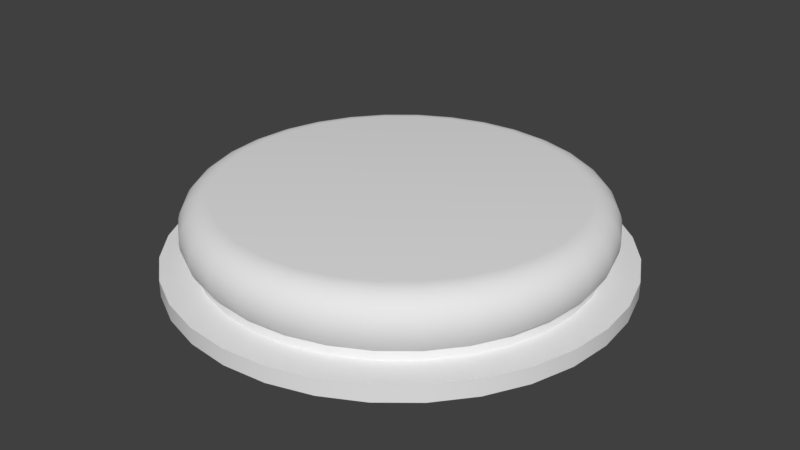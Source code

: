 # Source: ProgressBarCap.blend  (saved by Blender 2.78.0; exported with 4.5.12 LTS)
import bpy
from mathutils import Matrix  # noqa: F401  (used for matrix-valued properties, if any)

bpy.ops.wm.read_factory_settings(use_empty=True)
scene = bpy.context.scene
scene.name = 'Scene'

# ---- collections
col_collection_1 = bpy.data.collections.new('Collection 1'); scene.collection.children.link(col_collection_1)
col_collection_1.hide_render = True
col_collection_1.hide_viewport = True
col_collection_2 = bpy.data.collections.new('Collection 2'); scene.collection.children.link(col_collection_2)

# ---- world
world_world = bpy.data.worlds.new('World'); scene.world = world_world
world_world.color = (0.05088, 0.05088, 0.05088)
world_world.use_sun_shadow = False
world_world.sun_shadow_jitter_overblur = 0.0
world_world.cycles.sampling_method = 'MANUAL'

# ---- meshes
me_circle = bpy.data.meshes.new('Circle')
me_circle.from_pydata([(5.887, -4.371e-08, 1.0), (0.00609, 3.634e-08, -1.687), (7.567, 3.634e-08, -1.687), (7.567, 3.634e-08, -1.133), (6.435, 3.634e-08, -1.133), (6.435, 3.634e-08, -0.8315), (6.587, 3.091e-08, -0.7071), (6.711, 2.428e-08, -0.5556), (6.804, 1.673e-08, -0.3827), (6.861, 8.528e-09, -0.1951), (6.88, -4.221e-14, 9.656e-07), (6.861, -8.528e-09, 0.1951), (6.804, -1.673e-08, 0.3827), (6.711, -2.428e-08, 0.5556), (6.587, -3.091e-08, 0.7071), (6.435, -3.634e-08, 0.8315), (6.262, -4.038e-08, 0.9239), (6.075, -4.287e-08, 0.9808), (-6.979e-05, -4.371e-08, 1.0)], [(2, 1), (3, 2), (4, 3), (5, 4), (6, 5), (7, 6), (8, 7), (9, 8), (10, 9), (11, 10), (12, 11), (13, 12), (14, 13), (15, 14), (16, 15), (17, 16), (0, 17), (18, 0)], [])
me_circle.use_remesh_preserve_volume = False
me_circle.use_remesh_preserve_attributes = False
me_circle.use_mirror_vertex_groups = False
me_circle.update()
me_circle_001 = bpy.data.meshes.new('Circle.001')
me_circle_001.from_pydata([(5.887, -4.371e-08, 1.0), (5.821e-11, -2.074e-10, -1.687), (7.567, 3.634e-08, -1.687), (7.567, 3.634e-08, -1.133), (6.435, 3.634e-08, -1.133), (6.435, 3.634e-08, -0.8315), (6.587, 3.091e-08, -0.7071), (6.711, 2.428e-08, -0.5556), (6.804, 1.673e-08, -0.3827), (6.861, 8.528e-09, -0.1951), (6.88, -4.221e-14, 9.656e-07), (6.861, -8.528e-09, 0.1951), (6.804, -1.673e-08, 0.3827), (6.711, -2.428e-08, 0.5556), (6.587, -3.091e-08, 0.7071), (6.435, -3.634e-08, 0.8315), (6.262, -4.038e-08, 0.9239), (6.075, -4.287e-08, 0.9808), (5.774, 1.148, 1.0), (7.422, 1.476, -1.687), (7.422, 1.476, -1.133), (6.312, 1.255, -1.133), (6.312, 1.255, -0.8315), (6.46, 1.285, -0.7071), (6.582, 1.309, -0.5556), (6.673, 1.327, -0.3827), (6.729, 1.338, -0.1951), (6.748, 1.342, 9.656e-07), (6.729, 1.338, 0.1951), (6.673, 1.327, 0.3827), (6.582, 1.309, 0.5556), (6.46, 1.285, 0.7071), (6.312, 1.255, 0.8315), (6.142, 1.222, 0.9239), (5.958, 1.185, 0.9808), (5.439, 2.253, 1.0), (6.991, 2.896, -1.687), (6.991, 2.896, -1.133), (5.945, 2.463, -1.133), (5.945, 2.463, -0.8315), (6.085, 2.521, -0.7071), (6.2, 2.568, -0.5556), (6.286, 2.604, -0.3827), (6.338, 2.625, -0.1951), (6.356, 2.633, 9.656e-07), (6.338, 2.625, 0.1951), (6.286, 2.604, 0.3827), (6.2, 2.568, 0.5556), (6.085, 2.521, 0.7071), (5.945, 2.463, 0.8315), (5.786, 2.397, 0.9239), (5.612, 2.325, 0.9808), (4.895, 3.271, 1.0), (6.292, 4.204, -1.687), (6.292, 4.204, -1.133), (5.351, 3.575, -1.133), (5.351, 3.575, -0.8315), (5.477, 3.659, -0.7071), (5.58, 3.729, -0.5556), (5.657, 3.78, -0.3827), (5.704, 3.811, -0.1951), (5.72, 3.822, 9.656e-07), (5.704, 3.811, 0.1951), (5.657, 3.78, 0.3827), (5.58, 3.729, 0.5556), (5.477, 3.659, 0.7071), (5.351, 3.575, 0.8315), (5.207, 3.479, 0.9239), (5.051, 3.375, 0.9808), (4.163, 4.163, 1.0), (5.351, 5.351, -1.687), (5.351, 5.351, -1.133), (4.55, 4.55, -1.133), (4.55, 4.55, -0.8315), (4.658, 4.658, -0.7071), (4.746, 4.746, -0.5556), (4.811, 4.811, -0.3827), (4.851, 4.851, -0.1951), (4.865, 4.865, 9.656e-07), (4.851, 4.851, 0.1951), (4.811, 4.811, 0.3827), (4.746, 4.746, 0.5556), (4.658, 4.658, 0.7071), (4.55, 4.55, 0.8315), (4.428, 4.428, 0.9239), (4.296, 4.296, 0.9808), (-1.003e-05, -1.004e-05, 1.0), (3.271, 4.895, 1.0), (4.204, 6.292, -1.687), (4.204, 6.292, -1.133), (3.575, 5.351, -1.133), (3.575, 5.351, -0.8315), (3.659, 5.477, -0.7071), (3.729, 5.58, -0.5556), (3.78, 5.657, -0.3827), (3.811, 5.704, -0.1951), (3.822, 5.72, 9.656e-07), (3.811, 5.704, 0.1951), (3.78, 5.657, 0.3827), (3.729, 5.58, 0.5556), (3.659, 5.477, 0.7071), (3.575, 5.351, 0.8315), (3.479, 5.207, 0.9239), (3.375, 5.051, 0.9808), (2.253, 5.439, 1.0), (2.896, 6.991, -1.687), (2.896, 6.991, -1.133), (2.463, 5.945, -1.133), (2.463, 5.945, -0.8315), (2.521, 6.085, -0.7071), (2.568, 6.2, -0.5556), (2.604, 6.286, -0.3827), (2.625, 6.338, -0.1951), (2.633, 6.356, 9.656e-07), (2.625, 6.338, 0.1951), (2.604, 6.286, 0.3827), (2.568, 6.2, 0.5556), (2.521, 6.085, 0.7071), (2.463, 5.945, 0.8315), (2.397, 5.786, 0.9239), (2.325, 5.612, 0.9808), (1.148, 5.774, 1.0), (1.476, 7.422, -1.687), (1.476, 7.422, -1.133), (1.255, 6.312, -1.133), (1.255, 6.312, -0.8315), (1.285, 6.46, -0.7071), (1.309, 6.582, -0.5556), (1.327, 6.673, -0.3827), (1.338, 6.729, -0.1951), (1.342, 6.748, 9.656e-07), (1.338, 6.729, 0.1951), (1.327, 6.673, 0.3827), (1.309, 6.582, 0.5556), (1.285, 6.46, 0.7071), (1.255, 6.312, 0.8315), (1.222, 6.142, 0.9239), (1.185, 5.958, 0.9808), (-2.136e-07, 5.887, 1.0), (-3.671e-07, 7.567, -1.687), (-3.671e-07, 7.567, -1.133), (-3.176e-07, 6.435, -1.133), (-3.176e-07, 6.435, -0.8315), (-3.188e-07, 6.587, -0.7071), (-3.176e-07, 6.711, -0.5556), (-3.141e-07, 6.804, -0.3827), (-3.084e-07, 6.861, -0.1951), (-3.007e-07, 6.88, 9.656e-07), (-2.914e-07, 6.861, 0.1951), (-2.807e-07, 6.804, 0.3827), (-2.691e-07, 6.711, 0.5556), (-2.57e-07, 6.587, 0.7071), (-2.45e-07, 6.435, 0.8315), (-2.334e-07, 6.262, 0.9239), (-2.227e-07, 6.075, 0.9808), (-1.148, 5.774, 1.0), (-1.476, 7.422, -1.687), (-1.476, 7.422, -1.133), (-1.255, 6.312, -1.133), (-1.255, 6.312, -0.8315), (-1.285, 6.46, -0.7071), (-1.309, 6.582, -0.5556), (-1.327, 6.673, -0.3827), (-1.338, 6.729, -0.1951), (-1.342, 6.748, 9.656e-07), (-1.338, 6.729, 0.1951), (-1.327, 6.673, 0.3827), (-1.309, 6.582, 0.5556), (-1.285, 6.46, 0.7071), (-1.255, 6.312, 0.8315), (-1.222, 6.142, 0.9239), (-1.185, 5.958, 0.9808), (-2.253, 5.439, 1.0), (-2.896, 6.991, -1.687), (-2.896, 6.991, -1.133), (-2.463, 5.945, -1.133), (-2.463, 5.945, -0.8315), (-2.521, 6.085, -0.7071), (-2.568, 6.2, -0.5556), (-2.604, 6.286, -0.3827), (-2.625, 6.338, -0.1951), (-2.633, 6.356, 9.656e-07), (-2.625, 6.338, 0.1951), (-2.604, 6.286, 0.3827), (-2.568, 6.2, 0.5556), (-2.521, 6.085, 0.7071), (-2.463, 5.945, 0.8315), (-2.397, 5.786, 0.9239), (-2.325, 5.612, 0.9808), (-3.271, 4.895, 1.0), (-4.204, 6.292, -1.687), (-4.204, 6.292, -1.133), (-3.575, 5.351, -1.133), (-3.575, 5.351, -0.8315), (-3.659, 5.477, -0.7071), (-3.729, 5.58, -0.5556), (-3.78, 5.657, -0.3827), (-3.811, 5.704, -0.1951), (-3.822, 5.72, 9.656e-07), (-3.811, 5.704, 0.1951), (-3.78, 5.657, 0.3827), (-3.729, 5.58, 0.5556), (-3.659, 5.477, 0.7071), (-3.575, 5.351, 0.8315), (-3.479, 5.207, 0.9239), (-3.375, 5.051, 0.9808), (-4.163, 4.163, 1.0), (-5.351, 5.351, -1.687), (-5.351, 5.351, -1.133), (-4.55, 4.55, -1.133), (-4.55, 4.55, -0.8315), (-4.658, 4.658, -0.7071), (-4.746, 4.746, -0.5556), (-4.811, 4.811, -0.3827), (-4.851, 4.851, -0.1951), (-4.865, 4.865, 9.656e-07), (-4.851, 4.851, 0.1951), (-4.811, 4.811, 0.3827), (-4.746, 4.746, 0.5556), (-4.658, 4.658, 0.7071), (-4.55, 4.55, 0.8315), (-4.428, 4.428, 0.9239), (-4.296, 4.296, 0.9808), (-4.895, 3.271, 1.0), (-6.292, 4.204, -1.687), (-6.292, 4.204, -1.133), (-5.351, 3.575, -1.133), (-5.351, 3.575, -0.8315), (-5.477, 3.659, -0.7071), (-5.58, 3.729, -0.5556), (-5.657, 3.78, -0.3827), (-5.704, 3.811, -0.1951), (-5.72, 3.822, 9.656e-07), (-5.704, 3.811, 0.1951), (-5.657, 3.78, 0.3827), (-5.58, 3.729, 0.5556), (-5.477, 3.659, 0.7071), (-5.351, 3.575, 0.8315), (-5.207, 3.479, 0.9239), (-5.051, 3.375, 0.9808), (-5.439, 2.253, 1.0), (-6.991, 2.896, -1.687), (-6.991, 2.896, -1.133), (-5.945, 2.463, -1.133), (-5.945, 2.463, -0.8315), (-6.085, 2.521, -0.7071), (-6.2, 2.568, -0.5556), (-6.286, 2.604, -0.3827), (-6.338, 2.625, -0.1951), (-6.356, 2.633, 9.656e-07), (-6.338, 2.625, 0.1951), (-6.286, 2.604, 0.3827), (-6.2, 2.568, 0.5556), (-6.085, 2.521, 0.7071), (-5.945, 2.463, 0.8315), (-5.786, 2.397, 0.9239), (-5.612, 2.325, 0.9808), (-5.774, 1.148, 1.0), (-7.422, 1.476, -1.687), (-7.422, 1.476, -1.133), (-6.312, 1.255, -1.133), (-6.312, 1.255, -0.8315), (-6.46, 1.285, -0.7071), (-6.582, 1.309, -0.5556), (-6.673, 1.327, -0.3827), (-6.729, 1.338, -0.1951), (-6.748, 1.342, 9.656e-07), (-6.729, 1.338, 0.1951), (-6.673, 1.327, 0.3827), (-6.582, 1.309, 0.5556), (-6.46, 1.285, 0.7071), (-6.312, 1.255, 0.8315), (-6.142, 1.222, 0.9239), (-5.958, 1.185, 0.9808), (-5.887, -4.709e-07, 1.0), (-7.567, -6.979e-07, -1.687), (-7.567, -6.979e-07, -1.133), (-6.435, -5.989e-07, -1.133), (-6.435, -5.989e-07, -0.8315), (-6.587, -6.067e-07, -0.7071), (-6.711, -6.11e-07, -0.5556), (-6.804, -6.115e-07, -0.3827), (-6.861, -6.083e-07, -0.1951), (-6.88, -6.014e-07, 9.656e-07), (-6.861, -5.912e-07, 0.1951), (-6.804, -5.781e-07, 0.3827), (-6.711, -5.624e-07, 0.5556), (-6.587, -5.449e-07, 0.7071), (-6.435, -5.262e-07, 0.8315), (-6.262, -5.071e-07, 0.9239), (-6.075, -4.882e-07, 0.9808), (-5.774, -1.148, 1.0), (-7.422, -1.476, -1.687), (-7.422, -1.476, -1.133), (-6.312, -1.255, -1.133), (-6.312, -1.255, -0.8315), (-6.46, -1.285, -0.7071), (-6.582, -1.309, -0.5556), (-6.673, -1.327, -0.3827), (-6.729, -1.338, -0.1951), (-6.748, -1.342, 9.656e-07), (-6.729, -1.338, 0.1951), (-6.673, -1.327, 0.3827), (-6.582, -1.309, 0.5556), (-6.46, -1.285, 0.7071), (-6.312, -1.255, 0.8315), (-6.142, -1.222, 0.9239), (-5.958, -1.185, 0.9808), (-5.439, -2.253, 1.0), (-6.991, -2.896, -1.687), (-6.991, -2.896, -1.133), (-5.945, -2.463, -1.133), (-5.945, -2.463, -0.8315), (-6.085, -2.521, -0.7071), (-6.2, -2.568, -0.5556), (-6.286, -2.604, -0.3827), (-6.338, -2.625, -0.1951), (-6.356, -2.633, 9.656e-07), (-6.338, -2.625, 0.1951), (-6.286, -2.604, 0.3827), (-6.2, -2.568, 0.5556), (-6.085, -2.521, 0.7071), (-5.945, -2.463, 0.8315), (-5.786, -2.397, 0.9239), (-5.612, -2.325, 0.9808), (-4.895, -3.271, 1.0), (-6.292, -4.204, -1.687), (-6.292, -4.204, -1.133), (-5.351, -3.575, -1.133), (-5.351, -3.575, -0.8315), (-5.477, -3.659, -0.7071), (-5.58, -3.729, -0.5556), (-5.657, -3.78, -0.3827), (-5.704, -3.811, -0.1951), (-5.72, -3.822, 9.656e-07), (-5.704, -3.811, 0.1951), (-5.657, -3.78, 0.3827), (-5.58, -3.729, 0.5556), (-5.477, -3.659, 0.7071), (-5.351, -3.575, 0.8315), (-5.207, -3.479, 0.9239), (-5.051, -3.375, 0.9808), (-4.163, -4.163, 1.0), (-5.351, -5.351, -1.687), (-5.351, -5.351, -1.133), (-4.55, -4.55, -1.133), (-4.55, -4.55, -0.8315), (-4.658, -4.658, -0.7071), (-4.746, -4.746, -0.5556), (-4.811, -4.811, -0.3827), (-4.851, -4.851, -0.1951), (-4.865, -4.865, 9.656e-07), (-4.851, -4.851, 0.1951), (-4.811, -4.811, 0.3827), (-4.746, -4.746, 0.5556), (-4.658, -4.658, 0.7071), (-4.55, -4.55, 0.8315), (-4.428, -4.428, 0.9239), (-4.296, -4.296, 0.9808), (-3.271, -4.895, 1.0), (-4.204, -6.292, -1.687), (-4.204, -6.292, -1.133), (-3.575, -5.351, -1.133), (-3.575, -5.351, -0.8315), (-3.659, -5.477, -0.7071), (-3.729, -5.58, -0.5556), (-3.78, -5.657, -0.3827), (-3.811, -5.704, -0.1951), (-3.822, -5.72, 9.656e-07), (-3.811, -5.704, 0.1951), (-3.78, -5.657, 0.3827), (-3.729, -5.58, 0.5556), (-3.659, -5.477, 0.7071), (-3.575, -5.351, 0.8315), (-3.479, -5.207, 0.9239), (-3.375, -5.051, 0.9808), (-2.253, -5.439, 1.0), (-2.896, -6.991, -1.687), (-2.896, -6.991, -1.133), (-2.463, -5.945, -1.133), (-2.463, -5.945, -0.8315), (-2.521, -6.085, -0.7071), (-2.568, -6.2, -0.5556), (-2.604, -6.286, -0.3827), (-2.625, -6.338, -0.1951), (-2.633, -6.356, 9.656e-07), (-2.625, -6.338, 0.1951), (-2.604, -6.286, 0.3827), (-2.568, -6.2, 0.5556), (-2.521, -6.085, 0.7071), (-2.463, -5.945, 0.8315), (-2.397, -5.786, 0.9239), (-2.325, -5.612, 0.9808), (-1.148, -5.774, 1.0), (-1.476, -7.422, -1.687), (-1.476, -7.422, -1.133), (-1.255, -6.312, -1.133), (-1.255, -6.312, -0.8315), (-1.285, -6.46, -0.7071), (-1.309, -6.582, -0.5556), (-1.327, -6.673, -0.3827), (-1.338, -6.729, -0.1951), (-1.342, -6.748, 9.656e-07), (-1.338, -6.729, 0.1951), (-1.327, -6.673, 0.3827), (-1.309, -6.582, 0.5556), (-1.285, -6.46, 0.7071), (-1.255, -6.312, 0.8315), (-1.222, -6.142, 0.9239), (-1.185, -5.958, 0.9808), (2.649e-08, -5.887, 1.0), (1.266e-07, -7.567, -1.687), (1.266e-07, -7.567, -1.133), (1.131e-07, -6.435, -1.133), (1.131e-07, -6.435, -0.8315), (1.095e-07, -6.587, -0.7071), (1.043e-07, -6.711, -0.5556), (9.786e-08, -6.804, -0.3827), (9.034e-08, -6.861, -0.1951), (8.204e-08, -6.88, 9.656e-07), (7.328e-08, -6.861, 0.1951), (6.44e-08, -6.804, 0.3827), (5.575e-08, -6.711, 0.5556), (4.764e-08, -6.587, 0.7071), (4.04e-08, -6.435, 0.8315), (3.429e-08, -6.262, 0.9239), (2.957e-08, -6.075, 0.9808), (1.148, -5.774, 1.0), (1.476, -7.422, -1.687), (1.476, -7.422, -1.133), (1.255, -6.312, -1.133), (1.255, -6.312, -0.8315), (1.285, -6.46, -0.7071), (1.309, -6.582, -0.5556), (1.327, -6.673, -0.3827), (1.338, -6.729, -0.1951), (1.342, -6.748, 9.656e-07), (1.338, -6.729, 0.1951), (1.327, -6.673, 0.3827), (1.309, -6.582, 0.5556), (1.285, -6.46, 0.7071), (1.255, -6.312, 0.8315), (1.222, -6.142, 0.9239), (1.185, -5.958, 0.9808), (2.253, -5.439, 1.0), (2.896, -6.991, -1.687), (2.896, -6.991, -1.133), (2.463, -5.945, -1.133), (2.463, -5.945, -0.8315), (2.521, -6.085, -0.7071), (2.568, -6.2, -0.5556), (2.604, -6.286, -0.3827), (2.625, -6.338, -0.1951), (2.633, -6.356, 9.656e-07), (2.625, -6.338, 0.1951), (2.604, -6.286, 0.3827), (2.568, -6.2, 0.5556), (2.521, -6.085, 0.7071), (2.463, -5.945, 0.8315), (2.397, -5.786, 0.9239), (2.325, -5.612, 0.9808), (3.271, -4.895, 1.0), (4.204, -6.292, -1.687), (4.204, -6.292, -1.133), (3.575, -5.351, -1.133), (3.575, -5.351, -0.8315), (3.659, -5.477, -0.7071), (3.729, -5.58, -0.5556), (3.78, -5.657, -0.3827), (3.811, -5.704, -0.1951), (3.822, -5.72, 9.656e-07), (3.811, -5.704, 0.1951), (3.78, -5.657, 0.3827), (3.729, -5.58, 0.5556), (3.659, -5.477, 0.7071), (3.575, -5.351, 0.8315), (3.479, -5.207, 0.9239), (3.375, -5.051, 0.9808), (4.163, -4.163, 1.0), (5.351, -5.351, -1.687), (5.351, -5.351, -1.133), (4.55, -4.55, -1.133), (4.55, -4.55, -0.8315), (4.658, -4.658, -0.7071), (4.746, -4.746, -0.5556), (4.811, -4.811, -0.3827), (4.851, -4.851, -0.1951), (4.865, -4.865, 9.656e-07), (4.851, -4.851, 0.1951), (4.811, -4.811, 0.3827), (4.746, -4.746, 0.5556), (4.658, -4.658, 0.7071), (4.55, -4.55, 0.8315), (4.428, -4.428, 0.9239), (4.296, -4.296, 0.9808), (4.895, -3.271, 1.0), (6.292, -4.204, -1.687), (6.292, -4.204, -1.133), (5.351, -3.575, -1.133), (5.351, -3.575, -0.8315), (5.477, -3.659, -0.7071), (5.58, -3.729, -0.5556), (5.657, -3.78, -0.3827), (5.704, -3.811, -0.1951), (5.72, -3.822, 9.656e-07), (5.704, -3.811, 0.1951), (5.657, -3.78, 0.3827), (5.58, -3.729, 0.5556), (5.477, -3.659, 0.7071), (5.351, -3.575, 0.8315), (5.207, -3.479, 0.9239), (5.051, -3.375, 0.9808), (5.439, -2.253, 1.0), (6.991, -2.896, -1.687), (6.991, -2.896, -1.133), (5.945, -2.463, -1.133), (5.945, -2.463, -0.8315), (6.085, -2.521, -0.7071), (6.2, -2.568, -0.5556), (6.286, -2.604, -0.3827), (6.338, -2.625, -0.1951), (6.356, -2.633, 9.656e-07), (6.338, -2.625, 0.1951), (6.286, -2.604, 0.3827), (6.2, -2.568, 0.5556), (6.085, -2.521, 0.7071), (5.945, -2.463, 0.8315), (5.786, -2.397, 0.9239), (5.612, -2.325, 0.9808), (5.774, -1.148, 1.0), (7.422, -1.476, -1.687), (7.422, -1.476, -1.133), (6.312, -1.255, -1.133), (6.312, -1.255, -0.8315), (6.46, -1.285, -0.7071), (6.582, -1.309, -0.5556), (6.673, -1.327, -0.3827), (6.729, -1.338, -0.1951), (6.748, -1.342, 9.656e-07), (6.729, -1.338, 0.1951), (6.673, -1.327, 0.3827), (6.582, -1.309, 0.5556), (6.46, -1.285, 0.7071), (6.312, -1.255, 0.8315), (6.142, -1.222, 0.9239), (5.958, -1.185, 0.9808)], [], [(2, 1, 19), (19, 1, 36), (36, 1, 53), (53, 1, 70), (70, 1, 88), (88, 1, 105), (105, 1, 122), (122, 1, 139), (139, 1, 156), (156, 1, 173), (173, 1, 190), (190, 1, 207), (207, 1, 224), (224, 1, 241), (241, 1, 258), (258, 1, 275), (275, 1, 292), (292, 1, 309), (309, 1, 326), (326, 1, 343), (343, 1, 360), (360, 1, 377), (377, 1, 394), (394, 1, 411), (411, 1, 428), (428, 1, 445), (445, 1, 462), (462, 1, 479), (479, 1, 496), (496, 1, 513), (513, 1, 530), (530, 1, 2), (3, 2, 19, 20), (20, 19, 36, 37), (37, 36, 53, 54), (54, 53, 70, 71), (71, 70, 88, 89), (89, 88, 105, 106), (106, 105, 122, 123), (123, 122, 139, 140), (140, 139, 156, 157), (157, 156, 173, 174), (174, 173, 190, 191), (191, 190, 207, 208), (208, 207, 224, 225), (225, 224, 241, 242), (242, 241, 258, 259), (259, 258, 275, 276), (276, 275, 292, 293), (293, 292, 309, 310), (310, 309, 326, 327), (327, 326, 343, 344), (344, 343, 360, 361), (361, 360, 377, 378), (378, 377, 394, 395), (395, 394, 411, 412), (412, 411, 428, 429), (429, 428, 445, 446), (446, 445, 462, 463), (463, 462, 479, 480), (480, 479, 496, 497), (497, 496, 513, 514), (514, 513, 530, 531), (531, 530, 2, 3), (4, 3, 20, 21), (21, 20, 37, 38), (38, 37, 54, 55), (55, 54, 71, 72), (72, 71, 89, 90), (90, 89, 106, 107), (107, 106, 123, 124), (124, 123, 140, 141), (141, 140, 157, 158), (158, 157, 174, 175), (175, 174, 191, 192), (192, 191, 208, 209), (209, 208, 225, 226), (226, 225, 242, 243), (243, 242, 259, 260), (260, 259, 276, 277), (277, 276, 293, 294), (294, 293, 310, 311), (311, 310, 327, 328), (328, 327, 344, 345), (345, 344, 361, 362), (362, 361, 378, 379), (379, 378, 395, 396), (396, 395, 412, 413), (413, 412, 429, 430), (430, 429, 446, 447), (447, 446, 463, 464), (464, 463, 480, 481), (481, 480, 497, 498), (498, 497, 514, 515), (515, 514, 531, 532), (532, 531, 3, 4), (5, 4, 21, 22), (22, 21, 38, 39), (39, 38, 55, 56), (56, 55, 72, 73), (73, 72, 90, 91), (91, 90, 107, 108), (108, 107, 124, 125), (125, 124, 141, 142), (142, 141, 158, 159), (159, 158, 175, 176), (176, 175, 192, 193), (193, 192, 209, 210), (210, 209, 226, 227), (227, 226, 243, 244), (244, 243, 260, 261), (261, 260, 277, 278), (278, 277, 294, 295), (295, 294, 311, 312), (312, 311, 328, 329), (329, 328, 345, 346), (346, 345, 362, 363), (363, 362, 379, 380), (380, 379, 396, 397), (397, 396, 413, 414), (414, 413, 430, 431), (431, 430, 447, 448), (448, 447, 464, 465), (465, 464, 481, 482), (482, 481, 498, 499), (499, 498, 515, 516), (516, 515, 532, 533), (533, 532, 4, 5), (6, 5, 22, 23), (23, 22, 39, 40), (40, 39, 56, 57), (57, 56, 73, 74), (74, 73, 91, 92), (92, 91, 108, 109), (109, 108, 125, 126), (126, 125, 142, 143), (143, 142, 159, 160), (160, 159, 176, 177), (177, 176, 193, 194), (194, 193, 210, 211), (211, 210, 227, 228), (228, 227, 244, 245), (245, 244, 261, 262), (262, 261, 278, 279), (279, 278, 295, 296), (296, 295, 312, 313), (313, 312, 329, 330), (330, 329, 346, 347), (347, 346, 363, 364), (364, 363, 380, 381), (381, 380, 397, 398), (398, 397, 414, 415), (415, 414, 431, 432), (432, 431, 448, 449), (449, 448, 465, 466), (466, 465, 482, 483), (483, 482, 499, 500), (500, 499, 516, 517), (517, 516, 533, 534), (534, 533, 5, 6), (7, 6, 23, 24), (24, 23, 40, 41), (41, 40, 57, 58), (58, 57, 74, 75), (75, 74, 92, 93), (93, 92, 109, 110), (110, 109, 126, 127), (127, 126, 143, 144), (144, 143, 160, 161), (161, 160, 177, 178), (178, 177, 194, 195), (195, 194, 211, 212), (212, 211, 228, 229), (229, 228, 245, 246), (246, 245, 262, 263), (263, 262, 279, 280), (280, 279, 296, 297), (297, 296, 313, 314), (314, 313, 330, 331), (331, 330, 347, 348), (348, 347, 364, 365), (365, 364, 381, 382), (382, 381, 398, 399), (399, 398, 415, 416), (416, 415, 432, 433), (433, 432, 449, 450), (450, 449, 466, 467), (467, 466, 483, 484), (484, 483, 500, 501), (501, 500, 517, 518), (518, 517, 534, 535), (535, 534, 6, 7), (8, 7, 24, 25), (25, 24, 41, 42), (42, 41, 58, 59), (59, 58, 75, 76), (76, 75, 93, 94), (94, 93, 110, 111), (111, 110, 127, 128), (128, 127, 144, 145), (145, 144, 161, 162), (162, 161, 178, 179), (179, 178, 195, 196), (196, 195, 212, 213), (213, 212, 229, 230), (230, 229, 246, 247), (247, 246, 263, 264), (264, 263, 280, 281), (281, 280, 297, 298), (298, 297, 314, 315), (315, 314, 331, 332), (332, 331, 348, 349), (349, 348, 365, 366), (366, 365, 382, 383), (383, 382, 399, 400), (400, 399, 416, 417), (417, 416, 433, 434), (434, 433, 450, 451), (451, 450, 467, 468), (468, 467, 484, 485), (485, 484, 501, 502), (502, 501, 518, 519), (519, 518, 535, 536), (536, 535, 7, 8), (9, 8, 25, 26), (26, 25, 42, 43), (43, 42, 59, 60), (60, 59, 76, 77), (77, 76, 94, 95), (95, 94, 111, 112), (112, 111, 128, 129), (129, 128, 145, 146), (146, 145, 162, 163), (163, 162, 179, 180), (180, 179, 196, 197), (197, 196, 213, 214), (214, 213, 230, 231), (231, 230, 247, 248), (248, 247, 264, 265), (265, 264, 281, 282), (282, 281, 298, 299), (299, 298, 315, 316), (316, 315, 332, 333), (333, 332, 349, 350), (350, 349, 366, 367), (367, 366, 383, 384), (384, 383, 400, 401), (401, 400, 417, 418), (418, 417, 434, 435), (435, 434, 451, 452), (452, 451, 468, 469), (469, 468, 485, 486), (486, 485, 502, 503), (503, 502, 519, 520), (520, 519, 536, 537), (537, 536, 8, 9), (10, 9, 26, 27), (27, 26, 43, 44), (44, 43, 60, 61), (61, 60, 77, 78), (78, 77, 95, 96), (96, 95, 112, 113), (113, 112, 129, 130), (130, 129, 146, 147), (147, 146, 163, 164), (164, 163, 180, 181), (181, 180, 197, 198), (198, 197, 214, 215), (215, 214, 231, 232), (232, 231, 248, 249), (249, 248, 265, 266), (266, 265, 282, 283), (283, 282, 299, 300), (300, 299, 316, 317), (317, 316, 333, 334), (334, 333, 350, 351), (351, 350, 367, 368), (368, 367, 384, 385), (385, 384, 401, 402), (402, 401, 418, 419), (419, 418, 435, 436), (436, 435, 452, 453), (453, 452, 469, 470), (470, 469, 486, 487), (487, 486, 503, 504), (504, 503, 520, 521), (521, 520, 537, 538), (538, 537, 9, 10), (11, 10, 27, 28), (28, 27, 44, 45), (45, 44, 61, 62), (62, 61, 78, 79), (79, 78, 96, 97), (97, 96, 113, 114), (114, 113, 130, 131), (131, 130, 147, 148), (148, 147, 164, 165), (165, 164, 181, 182), (182, 181, 198, 199), (199, 198, 215, 216), (216, 215, 232, 233), (233, 232, 249, 250), (250, 249, 266, 267), (267, 266, 283, 284), (284, 283, 300, 301), (301, 300, 317, 318), (318, 317, 334, 335), (335, 334, 351, 352), (352, 351, 368, 369), (369, 368, 385, 386), (386, 385, 402, 403), (403, 402, 419, 420), (420, 419, 436, 437), (437, 436, 453, 454), (454, 453, 470, 471), (471, 470, 487, 488), (488, 487, 504, 505), (505, 504, 521, 522), (522, 521, 538, 539), (539, 538, 10, 11), (12, 11, 28, 29), (29, 28, 45, 46), (46, 45, 62, 63), (63, 62, 79, 80), (80, 79, 97, 98), (98, 97, 114, 115), (115, 114, 131, 132), (132, 131, 148, 149), (149, 148, 165, 166), (166, 165, 182, 183), (183, 182, 199, 200), (200, 199, 216, 217), (217, 216, 233, 234), (234, 233, 250, 251), (251, 250, 267, 268), (268, 267, 284, 285), (285, 284, 301, 302), (302, 301, 318, 319), (319, 318, 335, 336), (336, 335, 352, 353), (353, 352, 369, 370), (370, 369, 386, 387), (387, 386, 403, 404), (404, 403, 420, 421), (421, 420, 437, 438), (438, 437, 454, 455), (455, 454, 471, 472), (472, 471, 488, 489), (489, 488, 505, 506), (506, 505, 522, 523), (523, 522, 539, 540), (540, 539, 11, 12), (13, 12, 29, 30), (30, 29, 46, 47), (47, 46, 63, 64), (64, 63, 80, 81), (81, 80, 98, 99), (99, 98, 115, 116), (116, 115, 132, 133), (133, 132, 149, 150), (150, 149, 166, 167), (167, 166, 183, 184), (184, 183, 200, 201), (201, 200, 217, 218), (218, 217, 234, 235), (235, 234, 251, 252), (252, 251, 268, 269), (269, 268, 285, 286), (286, 285, 302, 303), (303, 302, 319, 320), (320, 319, 336, 337), (337, 336, 353, 354), (354, 353, 370, 371), (371, 370, 387, 388), (388, 387, 404, 405), (405, 404, 421, 422), (422, 421, 438, 439), (439, 438, 455, 456), (456, 455, 472, 473), (473, 472, 489, 490), (490, 489, 506, 507), (507, 506, 523, 524), (524, 523, 540, 541), (541, 540, 12, 13), (14, 13, 30, 31), (31, 30, 47, 48), (48, 47, 64, 65), (65, 64, 81, 82), (82, 81, 99, 100), (100, 99, 116, 117), (117, 116, 133, 134), (134, 133, 150, 151), (151, 150, 167, 168), (168, 167, 184, 185), (185, 184, 201, 202), (202, 201, 218, 219), (219, 218, 235, 236), (236, 235, 252, 253), (253, 252, 269, 270), (270, 269, 286, 287), (287, 286, 303, 304), (304, 303, 320, 321), (321, 320, 337, 338), (338, 337, 354, 355), (355, 354, 371, 372), (372, 371, 388, 389), (389, 388, 405, 406), (406, 405, 422, 423), (423, 422, 439, 440), (440, 439, 456, 457), (457, 456, 473, 474), (474, 473, 490, 491), (491, 490, 507, 508), (508, 507, 524, 525), (525, 524, 541, 542), (542, 541, 13, 14), (15, 14, 31, 32), (32, 31, 48, 49), (49, 48, 65, 66), (66, 65, 82, 83), (83, 82, 100, 101), (101, 100, 117, 118), (118, 117, 134, 135), (135, 134, 151, 152), (152, 151, 168, 169), (169, 168, 185, 186), (186, 185, 202, 203), (203, 202, 219, 220), (220, 219, 236, 237), (237, 236, 253, 254), (254, 253, 270, 271), (271, 270, 287, 288), (288, 287, 304, 305), (305, 304, 321, 322), (322, 321, 338, 339), (339, 338, 355, 356), (356, 355, 372, 373), (373, 372, 389, 390), (390, 389, 406, 407), (407, 406, 423, 424), (424, 423, 440, 441), (441, 440, 457, 458), (458, 457, 474, 475), (475, 474, 491, 492), (492, 491, 508, 509), (509, 508, 525, 526), (526, 525, 542, 543), (543, 542, 14, 15), (16, 15, 32, 33), (33, 32, 49, 50), (50, 49, 66, 67), (67, 66, 83, 84), (84, 83, 101, 102), (102, 101, 118, 119), (119, 118, 135, 136), (136, 135, 152, 153), (153, 152, 169, 170), (170, 169, 186, 187), (187, 186, 203, 204), (204, 203, 220, 221), (221, 220, 237, 238), (238, 237, 254, 255), (255, 254, 271, 272), (272, 271, 288, 289), (289, 288, 305, 306), (306, 305, 322, 323), (323, 322, 339, 340), (340, 339, 356, 357), (357, 356, 373, 374), (374, 373, 390, 391), (391, 390, 407, 408), (408, 407, 424, 425), (425, 424, 441, 442), (442, 441, 458, 459), (459, 458, 475, 476), (476, 475, 492, 493), (493, 492, 509, 510), (510, 509, 526, 527), (527, 526, 543, 544), (544, 543, 15, 16), (17, 16, 33, 34), (34, 33, 50, 51), (51, 50, 67, 68), (68, 67, 84, 85), (85, 84, 102, 103), (103, 102, 119, 120), (120, 119, 136, 137), (137, 136, 153, 154), (154, 153, 170, 171), (171, 170, 187, 188), (188, 187, 204, 205), (205, 204, 221, 222), (222, 221, 238, 239), (239, 238, 255, 256), (256, 255, 272, 273), (273, 272, 289, 290), (290, 289, 306, 307), (307, 306, 323, 324), (324, 323, 340, 341), (341, 340, 357, 358), (358, 357, 374, 375), (375, 374, 391, 392), (392, 391, 408, 409), (409, 408, 425, 426), (426, 425, 442, 443), (443, 442, 459, 460), (460, 459, 476, 477), (477, 476, 493, 494), (494, 493, 510, 511), (511, 510, 527, 528), (528, 527, 544, 545), (545, 544, 16, 17), (0, 17, 34, 18), (18, 34, 51, 35), (35, 51, 68, 52), (52, 68, 85, 69), (69, 85, 103, 87), (87, 103, 120, 104), (104, 120, 137, 121), (121, 137, 154, 138), (138, 154, 171, 155), (155, 171, 188, 172), (172, 188, 205, 189), (189, 205, 222, 206), (206, 222, 239, 223), (223, 239, 256, 240), (240, 256, 273, 257), (257, 273, 290, 274), (274, 290, 307, 291), (291, 307, 324, 308), (308, 324, 341, 325), (325, 341, 358, 342), (342, 358, 375, 359), (359, 375, 392, 376), (376, 392, 409, 393), (393, 409, 426, 410), (410, 426, 443, 427), (427, 443, 460, 444), (444, 460, 477, 461), (461, 477, 494, 478), (478, 494, 511, 495), (495, 511, 528, 512), (512, 528, 545, 529), (529, 545, 17, 0), (86, 0, 18), (86, 18, 35), (86, 35, 52), (86, 52, 69), (86, 69, 87), (86, 87, 104), (86, 104, 121), (86, 121, 138), (86, 138, 155), (86, 155, 172), (86, 172, 189), (86, 189, 206), (86, 206, 223), (86, 223, 240), (86, 240, 257), (86, 257, 274), (86, 274, 291), (86, 291, 308), (86, 308, 325), (86, 325, 342), (86, 342, 359), (86, 359, 376), (86, 376, 393), (86, 393, 410), (86, 410, 427), (86, 427, 444), (86, 444, 461), (86, 461, 478), (86, 478, 495), (86, 495, 512), (86, 512, 529), (86, 529, 0)])
me_circle_001.polygons.foreach_set('use_smooth', [True] * 576)
me_circle_001.use_remesh_preserve_volume = False
me_circle_001.use_remesh_preserve_attributes = False
me_circle_001.use_mirror_vertex_groups = False
me_circle_001.update()

# ---- objects
ob_circle = bpy.data.objects.new('Circle', me_circle)
ob_circle_001 = bpy.data.objects.new('Circle.001', me_circle_001)

# ---- transforms, parenting, visibility, modifiers, constraints
ob_circle.location = (0.0, 0.0, 0.0)
ob_circle.lineart.crease_threshold = 0.0
_m = ob_circle.modifiers.new('Screw', 'SCREW')
_m.steps = 32
_m.merge_threshold = 0.0
_m = ob_circle.modifiers.new('EdgeSplit', 'EDGE_SPLIT')
ob_circle_001.location = (0.0, 0.0, 0.0)
ob_circle_001.lineart.crease_threshold = 0.0
_m = ob_circle_001.modifiers.new('EdgeSplit', 'EDGE_SPLIT')

# ---- collection membership
col_collection_1.objects.link(ob_circle)
col_collection_2.objects.link(ob_circle_001)

# ---- scene / render settings (as saved in the file)
scene.frame_start = 1; scene.frame_end = 250; scene.frame_set(1)
scene.render.engine = 'CYCLES'
scene.render.resolution_percentage = 50
scene.render.dither_intensity = 0.0
scene.cycles.use_denoising = False
scene.cycles.samples = 128
scene.cycles.sampling_pattern = 'TABULATED_SOBOL'
scene.cycles.light_sampling_threshold = 0.0
scene.cycles.use_adaptive_sampling = False
scene.cycles.use_light_tree = False
scene.cycles.blur_glossy = 0.0
scene.cycles.sample_clamp_indirect = 0.0
scene.view_settings.view_transform = 'Standard'
bpy.context.view_layer.update()

# ---- added for rendering (the .blend has no active camera and no usable light): camera, sun
cam_auto = bpy.data.cameras.new('AutoCamera')
cam_auto.lens = 50.0
cam_auto.sensor_width = 36.0
cam_auto.clip_end = 1000.0
ob_auto_camera = bpy.data.objects.new('AutoCamera', cam_auto)
scene.collection.objects.link(ob_auto_camera)
ob_auto_camera.location = (19.9584, -23.9501, 15.6234)
ob_auto_camera.rotation_euler = (1.09748, -7.21219e-08, 0.694738)
scene.camera = ob_auto_camera
light_auto_sun = bpy.data.lights.new('AutoSun', 'SUN')
light_auto_sun.energy = 3.0
light_auto_sun.angle = 0.0523599
ob_auto_sun = bpy.data.objects.new('AutoSun', light_auto_sun)
scene.collection.objects.link(ob_auto_sun)
ob_auto_sun.rotation_euler = (0.872665, 0.174533, 0.523599)
bpy.context.view_layer.update()
